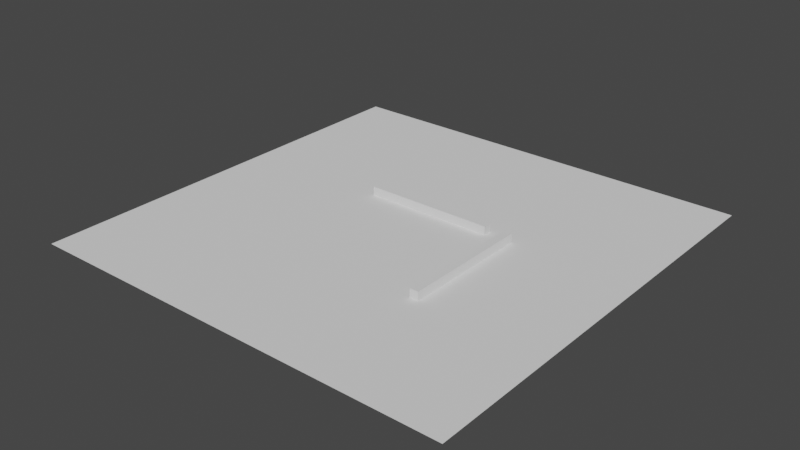 # Source: map_v0.3_wall_test.blend  (saved by Blender 2.92.15; exported with 4.5.12 LTS)
import bpy
from mathutils import Matrix  # noqa: F401  (used for matrix-valued properties, if any)

bpy.ops.wm.read_factory_settings(use_empty=True)
scene = bpy.context.scene
scene.name = 'Scene'

# ---- collections
col_collection = bpy.data.collections.new('Collection'); scene.collection.children.link(col_collection)

# ---- world
world_world = bpy.data.worlds.new('World'); scene.world = world_world
world_world.use_nodes = True; world_world.node_tree.nodes.clear()
_N = world_world.node_tree.nodes; _L = world_world.node_tree.links
n0 = _N.new('ShaderNodeOutputWorld'); n0.name = 'World Output'; n0.location = (300, 300)
n1 = _N.new('ShaderNodeBackground'); n1.name = 'Background'; n1.location = (10, 300)
n1.inputs[0].default_value = (0.05088, 0.05088, 0.05088, 1.0)
_L.new(n1.outputs[0], n0.inputs[0])
n0.is_active_output = True
world_world.color = (0.05088, 0.05088, 0.05088)
world_world.use_sun_shadow = False
world_world.sun_shadow_jitter_overblur = 0.0

# ---- meshes
me_plane = bpy.data.meshes.new('Plane')
me_plane.from_pydata([(-500.0, -500.0, 0.0), (500.0, -500.0, 0.0), (-500.0, 500.0, 0.0), (500.0, 500.0, 0.0)], [], [(0, 1, 3, 2)])
_uv = me_plane.uv_layers.new(name='UVMap')
_uv.uv.foreach_set('vector', [0.0, 0.0, 1.0, 0.0, 1.0, 1.0, 0.0, 1.0])
me_plane.use_remesh_fix_poles = True
me_plane.use_remesh_preserve_attributes = False
me_plane.use_mirror_vertex_groups = False
me_plane.update()
me_cube_001 = bpy.data.meshes.new('Cube.001')
me_cube_001.from_pydata([(-10.0, -10.0, -10.0), (-10.0, -10.0, 10.0), (-10.0, 10.0, -10.0), (-10.0, 10.0, 10.0), (10.0, -10.0, -10.0), (10.0, -10.0, 10.0), (10.0, 10.0, -10.0), (10.0, 10.0, 10.0)], [], [(0, 1, 3, 2), (2, 3, 7, 6), (6, 7, 5, 4), (4, 5, 1, 0), (2, 6, 4, 0), (7, 3, 1, 5)])
_uv = me_cube_001.uv_layers.new(name='UVMap')
_uv.uv.foreach_set('vector', [0.375, 0.0, 0.625, 0.0, 0.625, 0.25, 0.375, 0.25, 0.375, 0.25, 0.625, 0.25, 0.625, 0.5, 0.375, 0.5, 0.375, 0.5, 0.625, 0.5, 0.625, 0.75, 0.375, 0.75, 0.375, 0.75, 0.625, 0.75, 0.625, 1.0, 0.375, 1.0, 0.125, 0.5, 0.375, 0.5, 0.375, 0.75, 0.125, 0.75, 0.625, 0.5, 0.875, 0.5, 0.875, 0.75, 0.625, 0.75])
me_cube_001.use_remesh_fix_poles = True
me_cube_001.use_remesh_preserve_attributes = False
me_cube_001.use_mirror_vertex_groups = False
me_cube_001.update()
me_cube_002 = bpy.data.meshes.new('Cube.002')
me_cube_002.from_pydata([(-10.0, -10.0, -10.0), (-10.0, -10.0, 10.0), (-10.0, 10.0, -10.0), (-10.0, 10.0, 10.0), (10.0, -10.0, -10.0), (10.0, -10.0, 10.0), (10.0, 10.0, -10.0), (10.0, 10.0, 10.0)], [], [(0, 1, 3, 2), (2, 3, 7, 6), (6, 7, 5, 4), (4, 5, 1, 0), (2, 6, 4, 0), (7, 3, 1, 5)])
_uv = me_cube_002.uv_layers.new(name='UVMap')
_uv.uv.foreach_set('vector', [0.375, 0.0, 0.625, 0.0, 0.625, 0.25, 0.375, 0.25, 0.375, 0.25, 0.625, 0.25, 0.625, 0.5, 0.375, 0.5, 0.375, 0.5, 0.625, 0.5, 0.625, 0.75, 0.375, 0.75, 0.375, 0.75, 0.625, 0.75, 0.625, 1.0, 0.375, 1.0, 0.125, 0.5, 0.375, 0.5, 0.375, 0.75, 0.125, 0.75, 0.625, 0.5, 0.875, 0.5, 0.875, 0.75, 0.625, 0.75])
me_cube_002.use_remesh_fix_poles = True
me_cube_002.use_remesh_preserve_attributes = False
me_cube_002.use_mirror_vertex_groups = False
me_cube_002.update()

# ---- objects
ob_plane = bpy.data.objects.new('Plane', me_plane)
ob_wall1 = bpy.data.objects.new('Wall1', me_cube_001)
ob_wall2 = bpy.data.objects.new('Wall2', me_cube_002)

# ---- transforms, parenting, visibility, modifiers, constraints
ob_plane.location = (0.0, 0.0, 0.0)
ob_plane.lineart.crease_threshold = 0.0
ob_wall1.location = (0.0, 100.0, 10.0)
ob_wall1.scale = (15.0, 1.0, 1.0)
ob_wall1.lineart.crease_threshold = 0.0
ob_wall2.location = (200.0, -50.0, 10.0)
ob_wall2.rotation_euler = (0.0, 0.0, 1.571)
ob_wall2.scale = (15.0, 1.0, 1.0)
ob_wall2.lineart.crease_threshold = 0.0

# ---- collection membership
col_collection.objects.link(ob_plane)
col_collection.objects.link(ob_wall1)
col_collection.objects.link(ob_wall2)

# ---- scene / render settings (as saved in the file)
scene.frame_start = 1; scene.frame_end = 250; scene.frame_set(1)
scene.render.engine = 'BLENDER_EEVEE_NEXT'
scene.cycles.use_denoising = False
scene.cycles.samples = 128
scene.cycles.sampling_pattern = 'TABULATED_SOBOL'
scene.cycles.use_adaptive_sampling = False
scene.cycles.use_light_tree = False
scene.view_settings.view_transform = 'Filmic'
bpy.context.view_layer.update()

# ---- added for rendering (the .blend has no active camera and no usable light): camera, sun
cam_auto = bpy.data.cameras.new('AutoCamera')
cam_auto.lens = 50.0
cam_auto.sensor_width = 36.0
cam_auto.clip_end = 22965.8
ob_auto_camera = bpy.data.objects.new('AutoCamera', cam_auto)
scene.collection.objects.link(ob_auto_camera)
ob_auto_camera.location = (1308.6, -1570.32, 1056.88)
ob_auto_camera.rotation_euler = (1.09748, -7.21219e-08, 0.694738)
scene.camera = ob_auto_camera
light_auto_sun = bpy.data.lights.new('AutoSun', 'SUN')
light_auto_sun.energy = 3.0
light_auto_sun.angle = 0.0523599
ob_auto_sun = bpy.data.objects.new('AutoSun', light_auto_sun)
scene.collection.objects.link(ob_auto_sun)
ob_auto_sun.rotation_euler = (0.872665, 0.174533, 0.523599)
bpy.context.view_layer.update()
